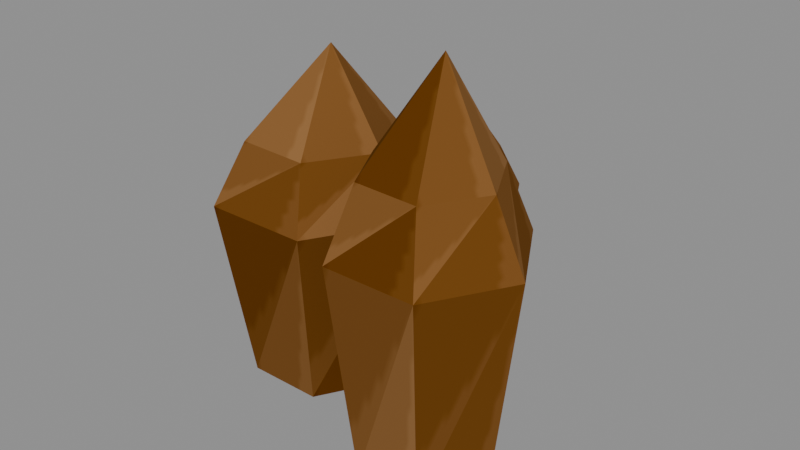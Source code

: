 # Source: earth-rough.blend  (saved by Blender 5.0.118; exported with 4.5.12 LTS)
import bpy
from mathutils import Matrix  # noqa: F401  (used for matrix-valued properties, if any)

bpy.ops.wm.read_factory_settings(use_empty=True)
scene = bpy.context.scene
scene.name = 'Scene'

# ---- images (referenced by path relative to the original .blend; pixels are not part of the script)
import os
ASSET_DIR = os.environ.get("B2B_ASSET_DIR", "")  # directory of the original .blend (textures are referenced by path, not embedded)
HERE = os.path.dirname(os.path.abspath(__file__))  # packed textures are extracted next to this script under _unpacked/

def load_image(name, relpath, width, height, colorspace="sRGB"):
    """Load a texture the original file referenced (path relative to the .blend, or extracted next to this script)."""
    p = next((c for c in (os.path.join(HERE, relpath), os.path.join(ASSET_DIR, relpath)) if relpath and os.path.exists(c)), "")
    if p:
        img = bpy.data.images.load(p, check_existing=True)
        img.name = name
    else:  # same state as the original file: an image datablock whose file is absent (Cycles renders it pink)
        img = bpy.data.images.new(name, width, height)
        img.source = "FILE"
        img.filepath = "//" + (relpath or name)
    img.colorspace_settings.name = colorspace
    return img
img_rough_png = load_image('rough.png', '_unpacked/rough.a4d491f4.png', 512, 512, 'sRGB')

# ---- materials (node trees are filled in below, after node groups)
mat_rough = bpy.data.materials.new('rough')
mat_rough.use_backface_culling = True
mat_rough.diffuse_color = (1.0, 1.0, 1.0, 1.0)
mat_rough.roughness = 1.0

# ---- material node trees
mat_rough.use_nodes = True; mat_rough.node_tree.nodes.clear()
_N = mat_rough.node_tree.nodes; _L = mat_rough.node_tree.links
n0 = _N.new('ShaderNodeBsdfPrincipled'); n0.name = 'Principled BSDF'; n0.location = (0, 300)
n0.inputs[2].default_value = 1.0
n0.inputs[13].default_value = 0.0
n1 = _N.new('ShaderNodeOutputMaterial'); n1.name = 'Material Output'; n1.location = (280, 300)
n2 = _N.new('ShaderNodeTexImage'); n2.name = 'Image Texture'; n2.location = (-480, 300)
n2.image = img_rough_png
_L.new(n2.outputs[0], n0.inputs[0])
_L.new(n0.outputs[0], n1.inputs[0])
n1.is_active_output = True

# ---- meshes
me_rough = bpy.data.meshes.new('rough')
me_rough.from_pydata([(-0.0505, -0.1245, 0.01067), (-0.00082, -0.1074, 0.01067), (-0.02566, -0.1074, 0.05369), (-0.002928, 0.0503, 0.01257), (-0.04222, 0.1073, 0.01067), (-0.02836, 0.0503, 0.05282), (0.0185, 0.0123, 0.01067), (-0.016, 0.0123, 0.07043), (-0.07534, -0.1074, 0.05369), (-0.07594, 0.0503, 0.05092), (-0.085, 0.0123, 0.07043), (-0.1002, -0.1074, 0.01067), (-0.09807, 0.0503, 0.008766), (-0.1195, 0.0123, 0.01067), (-0.07534, -0.1074, -0.03235), (-0.07264, 0.0503, -0.03148), (-0.085, 0.0123, -0.04909), (-0.02566, -0.1074, -0.03235), (-0.02506, 0.0503, -0.02958), (-0.016, 0.0123, -0.04909), (0.0595, -0.1342, 0.04567), (0.1027, -0.1144, 0.04567), (0.0811, -0.1144, 0.08308), (0.1009, 0.0682, 0.04733), (0.0667, 0.1342, 0.04567), (0.07875, 0.0682, 0.08232), (0.1195, 0.0242, 0.04567), (0.0895, 0.0242, 0.09763), (0.0379, -0.1144, 0.08308), (0.03738, 0.0682, 0.08067), (0.0295, 0.0242, 0.09763), (0.0163, -0.1144, 0.04567), (0.01813, 0.0682, 0.04401), (-0.0005, 0.0242, 0.04567), (0.0379, -0.1144, 0.008257), (0.04025, 0.0682, 0.009016), (0.0295, 0.0242, -0.006292), (0.0811, -0.1144, 0.008257), (0.08162, 0.0682, 0.01067), (0.0895, 0.0242, -0.006292), (-0.0055, -0.1099, -0.05433), (0.0305, -0.0964, -0.05433), (0.0125, -0.0964, -0.02315), (0.02897, 0.0281, -0.05295), (0.0005, 0.0731, -0.05433), (0.01054, 0.0281, -0.02379), (0.0445, -0.0019, -0.05433), (0.0195, -0.0019, -0.01103), (-0.0235, -0.0964, -0.02315), (-0.02393, 0.0281, -0.02517), (-0.0305, -0.0019, -0.01103), (-0.0415, -0.0964, -0.05433), (-0.03997, 0.0281, -0.05571), (-0.0555, -0.0019, -0.05433), (-0.0235, -0.0964, -0.08551), (-0.02154, 0.0281, -0.08487), (-0.0305, -0.0019, -0.09763), (0.0125, -0.0964, -0.08551), (0.01293, 0.0281, -0.08349), (0.0195, -0.0019, -0.09763)], [], [(0, 1, 2), (3, 4, 5), (1, 6, 2), (2, 6, 7), (6, 3, 7), (7, 3, 5), (0, 2, 8), (5, 4, 9), (2, 7, 8), (8, 7, 10), (7, 5, 10), (10, 5, 9), (0, 8, 11), (9, 4, 12), (8, 10, 11), (11, 10, 13), (10, 9, 13), (13, 9, 12), (0, 11, 14), (12, 4, 15), (11, 13, 14), (14, 13, 16), (13, 12, 16), (16, 12, 15), (0, 14, 17), (15, 4, 18), (14, 16, 17), (17, 16, 19), (16, 15, 19), (19, 15, 18), (0, 17, 1), (18, 4, 3), (17, 19, 1), (1, 19, 6), (19, 18, 6), (6, 18, 3), (20, 21, 22), (23, 24, 25), (21, 26, 22), (22, 26, 27), (26, 23, 27), (27, 23, 25), (20, 22, 28), (25, 24, 29), (22, 27, 28), (28, 27, 30), (27, 25, 30), (30, 25, 29), (20, 28, 31), (29, 24, 32), (28, 30, 31), (31, 30, 33), (30, 29, 33), (33, 29, 32), (20, 31, 34), (32, 24, 35), (31, 33, 34), (34, 33, 36), (33, 32, 36), (36, 32, 35), (20, 34, 37), (35, 24, 38), (34, 36, 37), (37, 36, 39), (36, 35, 39), (39, 35, 38), (20, 37, 21), (38, 24, 23), (37, 39, 21), (21, 39, 26), (39, 38, 26), (26, 38, 23), (40, 41, 42), (43, 44, 45), (41, 46, 42), (42, 46, 47), (46, 43, 47), (47, 43, 45), (40, 42, 48), (45, 44, 49), (42, 47, 48), (48, 47, 50), (47, 45, 50), (50, 45, 49), (40, 48, 51), (49, 44, 52), (48, 50, 51), (51, 50, 53), (50, 49, 53), (53, 49, 52), (40, 51, 54), (52, 44, 55), (51, 53, 54), (54, 53, 56), (53, 52, 56), (56, 52, 55), (40, 54, 57), (55, 44, 58), (54, 56, 57), (57, 56, 59), (56, 55, 59), (59, 55, 58), (40, 57, 41), (58, 44, 43), (57, 59, 41), (41, 59, 46), (59, 58, 46), (46, 58, 43)])
_uv = me_rough.uv_layers.new(name='UVMap')
_uv.uv.foreach_set('vector', [0.007812, 0.9922, 0.04102, 0.9922, 0.02344, 0.959, 0.05664, 0.9922, 0.08984, 0.9922, 0.07227, 0.959, 0.1055, 0.9922, 0.1387, 0.9922, 0.1211, 0.959, 0.1543, 0.9922, 0.1875, 0.9922, 0.1699, 0.959, 0.2031, 0.9922, 0.2363, 0.9922, 0.2188, 0.959, 0.252, 0.9922, 0.2852, 0.9922, 0.2676, 0.959, 0.3008, 0.9922, 0.334, 0.9922, 0.3164, 0.959, 0.3496, 0.9922, 0.3828, 0.9922, 0.3652, 0.959, 0.3984, 0.9922, 0.4316, 0.9922, 0.4141, 0.959, 0.4473, 0.9922, 0.4805, 0.9922, 0.4629, 0.959, 0.4961, 0.9922, 0.5293, 0.9922, 0.5117, 0.959, 0.5449, 0.9922, 0.5781, 0.9922, 0.5605, 0.959, 0.5938, 0.9922, 0.627, 0.9922, 0.6094, 0.959, 0.6426, 0.9922, 0.6758, 0.9922, 0.6582, 0.959, 0.6914, 0.9922, 0.7246, 0.9922, 0.707, 0.959, 0.7402, 0.9922, 0.7734, 0.9922, 0.7559, 0.959, 0.7891, 0.9922, 0.8223, 0.9922, 0.8047, 0.959, 0.8379, 0.9922, 0.8711, 0.9922, 0.8535, 0.959, 0.8867, 0.9922, 0.9199, 0.9922, 0.9023, 0.959, 0.9355, 0.9922, 0.9688, 0.9922, 0.9512, 0.959, 0.007812, 0.9434, 0.04102, 0.9434, 0.02344, 0.9102, 0.05664, 0.9434, 0.08984, 0.9434, 0.07227, 0.9102, 0.1055, 0.9434, 0.1387, 0.9434, 0.1211, 0.9102, 0.1543, 0.9434, 0.1875, 0.9434, 0.1699, 0.9102, 0.2031, 0.9434, 0.2363, 0.9434, 0.2188, 0.9102, 0.252, 0.9434, 0.2852, 0.9434, 0.2676, 0.9102, 0.3008, 0.9434, 0.334, 0.9434, 0.3164, 0.9102, 0.3496, 0.9434, 0.3828, 0.9434, 0.3652, 0.9102, 0.3984, 0.9434, 0.4316, 0.9434, 0.4141, 0.9102, 0.4473, 0.9434, 0.4805, 0.9434, 0.4629, 0.9102, 0.4961, 0.9434, 0.5293, 0.9434, 0.5117, 0.9102, 0.5449, 0.9434, 0.5781, 0.9434, 0.5605, 0.9102, 0.5938, 0.9434, 0.627, 0.9434, 0.6094, 0.9102, 0.6426, 0.9434, 0.6758, 0.9434, 0.6582, 0.9102, 0.6914, 0.9434, 0.7246, 0.9434, 0.707, 0.9102, 0.7402, 0.9434, 0.7734, 0.9434, 0.7559, 0.9102, 0.7891, 0.9434, 0.8223, 0.9434, 0.8047, 0.9102, 0.8379, 0.9434, 0.8711, 0.9434, 0.8535, 0.9102, 0.8867, 0.9434, 0.9199, 0.9434, 0.9023, 0.9102, 0.9355, 0.9434, 0.9688, 0.9434, 0.9512, 0.9102, 0.007812, 0.8945, 0.04102, 0.8945, 0.02344, 0.8613, 0.05664, 0.8945, 0.08984, 0.8945, 0.07227, 0.8613, 0.1055, 0.8945, 0.1387, 0.8945, 0.1211, 0.8613, 0.1543, 0.8945, 0.1875, 0.8945, 0.1699, 0.8613, 0.2031, 0.8945, 0.2363, 0.8945, 0.2188, 0.8613, 0.252, 0.8945, 0.2852, 0.8945, 0.2676, 0.8613, 0.3008, 0.8945, 0.334, 0.8945, 0.3164, 0.8613, 0.3496, 0.8945, 0.3828, 0.8945, 0.3652, 0.8613, 0.3984, 0.8945, 0.4316, 0.8945, 0.4141, 0.8613, 0.4473, 0.8945, 0.4805, 0.8945, 0.4629, 0.8613, 0.4961, 0.8945, 0.5293, 0.8945, 0.5117, 0.8613, 0.5449, 0.8945, 0.5781, 0.8945, 0.5605, 0.8613, 0.5938, 0.8945, 0.627, 0.8945, 0.6094, 0.8613, 0.6426, 0.8945, 0.6758, 0.8945, 0.6582, 0.8613, 0.6914, 0.8945, 0.7246, 0.8945, 0.707, 0.8613, 0.7402, 0.8945, 0.7734, 0.8945, 0.7559, 0.8613, 0.7891, 0.8945, 0.8223, 0.8945, 0.8047, 0.8613, 0.8379, 0.8945, 0.8711, 0.8945, 0.8535, 0.8613, 0.8867, 0.8945, 0.9199, 0.8945, 0.9023, 0.8613, 0.9355, 0.8945, 0.9688, 0.8945, 0.9512, 0.8613, 0.007812, 0.8457, 0.04102, 0.8457, 0.02344, 0.8125, 0.05664, 0.8457, 0.08984, 0.8457, 0.07227, 0.8125, 0.1055, 0.8457, 0.1387, 0.8457, 0.1211, 0.8125, 0.1543, 0.8457, 0.1875, 0.8457, 0.1699, 0.8125, 0.2031, 0.8457, 0.2363, 0.8457, 0.2188, 0.8125, 0.252, 0.8457, 0.2852, 0.8457, 0.2676, 0.8125, 0.3008, 0.8457, 0.334, 0.8457, 0.3164, 0.8125, 0.3496, 0.8457, 0.3828, 0.8457, 0.3652, 0.8125, 0.3984, 0.8457, 0.4316, 0.8457, 0.4141, 0.8125, 0.4473, 0.8457, 0.4805, 0.8457, 0.4629, 0.8125, 0.4961, 0.8457, 0.5293, 0.8457, 0.5117, 0.8125, 0.5449, 0.8457, 0.5781, 0.8457, 0.5605, 0.8125, 0.5938, 0.8457, 0.627, 0.8457, 0.6094, 0.8125, 0.6426, 0.8457, 0.6758, 0.8457, 0.6582, 0.8125, 0.6914, 0.8457, 0.7246, 0.8457, 0.707, 0.8125, 0.7402, 0.8457, 0.7734, 0.8457, 0.7559, 0.8125, 0.7891, 0.8457, 0.8223, 0.8457, 0.8047, 0.8125, 0.8379, 0.8457, 0.8711, 0.8457, 0.8535, 0.8125, 0.8867, 0.8457, 0.9199, 0.8457, 0.9023, 0.8125, 0.9355, 0.8457, 0.9688, 0.8457, 0.9512, 0.8125, 0.007812, 0.7969, 0.04102, 0.7969, 0.02344, 0.7637, 0.05664, 0.7969, 0.08984, 0.7969, 0.07227, 0.7637, 0.1055, 0.7969, 0.1387, 0.7969, 0.1211, 0.7637, 0.1543, 0.7969, 0.1875, 0.7969, 0.1699, 0.7637, 0.2031, 0.7969, 0.2363, 0.7969, 0.2188, 0.7637, 0.252, 0.7969, 0.2852, 0.7969, 0.2676, 0.7637, 0.3008, 0.7969, 0.334, 0.7969, 0.3164, 0.7637, 0.3496, 0.7969, 0.3828, 0.7969, 0.3652, 0.7637, 0.3984, 0.7969, 0.4316, 0.7969, 0.4141, 0.7637, 0.4473, 0.7969, 0.4805, 0.7969, 0.4629, 0.7637, 0.4961, 0.7969, 0.5293, 0.7969, 0.5117, 0.7637, 0.5449, 0.7969, 0.5781, 0.7969, 0.5605, 0.7637, 0.5938, 0.7969, 0.627, 0.7969, 0.6094, 0.7637, 0.6426, 0.7969, 0.6758, 0.7969, 0.6582, 0.7637, 0.6914, 0.7969, 0.7246, 0.7969, 0.707, 0.7637, 0.7402, 0.7969, 0.7734, 0.7969, 0.7559, 0.7637, 0.7891, 0.7969, 0.8223, 0.7969, 0.8047, 0.7637, 0.8379, 0.7969, 0.8711, 0.7969, 0.8535, 0.7637, 0.8867, 0.7969, 0.9199, 0.7969, 0.9023, 0.7637, 0.9355, 0.7969, 0.9688, 0.7969, 0.9512, 0.7637, 0.007812, 0.748, 0.04102, 0.748, 0.02344, 0.7148, 0.05664, 0.748, 0.08984, 0.748, 0.07227, 0.7148, 0.1055, 0.748, 0.1387, 0.748, 0.1211, 0.7148, 0.1543, 0.748, 0.1875, 0.748, 0.1699, 0.7148, 0.2031, 0.748, 0.2363, 0.748, 0.2188, 0.7148, 0.252, 0.748, 0.2852, 0.748, 0.2676, 0.7148, 0.3008, 0.748, 0.334, 0.748, 0.3164, 0.7148, 0.3496, 0.748, 0.3828, 0.748, 0.3652, 0.7148])
me_rough.materials.append(mat_rough)
me_rough.update()

# ---- objects
ob_rough = bpy.data.objects.new('rough', me_rough)

# ---- transforms, parenting, visibility, modifiers, constraints
ob_rough.location = (0.0055, 0.01067, -0.0086)
ob_rough.rotation_euler = (1.571, -0.0, 0.0)

# ---- collection membership
scene.collection.objects.link(ob_rough)

# ---- scene / render settings (as saved in the file)
scene.frame_start = 1; scene.frame_end = 250; scene.frame_set(1)
scene.render.engine = 'BLENDER_EEVEE_NEXT'
scene.render.bake_bias = 0.0
scene.render.bake_samples = 0
scene.cycles.sampling_pattern = 'TABULATED_SOBOL'
scene.eevee.use_volume_custom_range = False
bpy.context.view_layer.update()

# ---- added for rendering (the .blend has no active camera and no usable light): camera, sun + grey world if the file has none
cam_auto = bpy.data.cameras.new('AutoCamera')
cam_auto.lens = 50.0
cam_auto.sensor_width = 36.0
cam_auto.clip_end = 1000.0
ob_auto_camera = bpy.data.objects.new('AutoCamera', cam_auto)
scene.collection.objects.link(ob_auto_camera)
ob_auto_camera.location = (0.383924, -0.443439, 0.294139)
ob_auto_camera.rotation_euler = (1.09748, -7.21219e-08, 0.694738)
scene.camera = ob_auto_camera
light_auto_sun = bpy.data.lights.new('AutoSun', 'SUN')
light_auto_sun.energy = 3.0
light_auto_sun.angle = 0.0523599
ob_auto_sun = bpy.data.objects.new('AutoSun', light_auto_sun)
scene.collection.objects.link(ob_auto_sun)
ob_auto_sun.rotation_euler = (0.872665, 0.174533, 0.523599)
if scene.world is None:
    world_auto = bpy.data.worlds.new('AutoWorld')
    world_auto.color = (0.3, 0.3, 0.3)
    scene.world = world_auto
bpy.context.view_layer.update()
